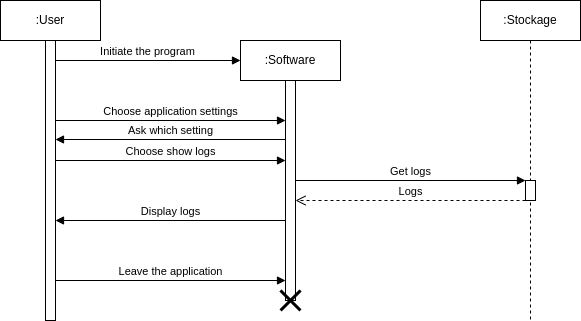

The diagram above was exported from draw.io. Its source (the exported page's mxGraphModel, read from the mxfile embedded in the PNG):
<mxGraphModel dx="683" dy="368" grid="1" gridSize="5" guides="1" tooltips="1" connect="1" arrows="1" fold="1" page="1" pageScale="1" pageWidth="1169" pageHeight="827" background="#ffffff" math="0" shadow="0">
  <root>
    <mxCell id="0" />
    <mxCell id="1" parent="0" />
    <mxCell id="4n1poO9IHZf7sYEEmUz3-1" value=":User" style="shape=umlLifeline;perimeter=lifelinePerimeter;whiteSpace=wrap;html=1;container=1;collapsible=0;recursiveResize=0;outlineConnect=0;" parent="1" vertex="1">
      <mxGeometry x="295" y="220" width="100" height="320" as="geometry" />
    </mxCell>
    <mxCell id="4n1poO9IHZf7sYEEmUz3-2" value="" style="html=1;points=[];perimeter=orthogonalPerimeter;" parent="4n1poO9IHZf7sYEEmUz3-1" vertex="1">
      <mxGeometry x="45" y="40" width="10" height="280" as="geometry" />
    </mxCell>
    <mxCell id="4n1poO9IHZf7sYEEmUz3-3" value=":Software" style="shape=umlLifeline;perimeter=lifelinePerimeter;whiteSpace=wrap;html=1;container=1;collapsible=0;recursiveResize=0;outlineConnect=0;" parent="1" vertex="1">
      <mxGeometry x="535" y="260" width="100" height="260" as="geometry" />
    </mxCell>
    <mxCell id="4n1poO9IHZf7sYEEmUz3-4" value="" style="html=1;points=[];perimeter=orthogonalPerimeter;" parent="4n1poO9IHZf7sYEEmUz3-3" vertex="1">
      <mxGeometry x="45" y="40" width="10" height="220" as="geometry" />
    </mxCell>
    <mxCell id="4n1poO9IHZf7sYEEmUz3-5" value="Display logs" style="html=1;verticalAlign=bottom;endArrow=block;rounded=0;" parent="4n1poO9IHZf7sYEEmUz3-3" edge="1">
      <mxGeometry width="80" relative="1" as="geometry">
        <mxPoint x="45" y="180" as="sourcePoint" />
        <mxPoint x="-185" y="180" as="targetPoint" />
      </mxGeometry>
    </mxCell>
    <mxCell id="4n1poO9IHZf7sYEEmUz3-7" value="Initiate the program" style="html=1;verticalAlign=bottom;endArrow=block;rounded=0;entryX=0;entryY=0.025;entryDx=0;entryDy=0;entryPerimeter=0;" parent="1" edge="1">
      <mxGeometry width="80" relative="1" as="geometry">
        <mxPoint x="350" y="280" as="sourcePoint" />
        <mxPoint x="535" y="280" as="targetPoint" />
      </mxGeometry>
    </mxCell>
    <mxCell id="4n1poO9IHZf7sYEEmUz3-8" value="Choose application settings" style="html=1;verticalAlign=bottom;endArrow=block;rounded=0;" parent="1" edge="1">
      <mxGeometry width="80" relative="1" as="geometry">
        <mxPoint x="350" y="340.0000000000002" as="sourcePoint" />
        <mxPoint x="580" y="340.0000000000002" as="targetPoint" />
      </mxGeometry>
    </mxCell>
    <mxCell id="4n1poO9IHZf7sYEEmUz3-9" value="" style="shape=umlDestroy;whiteSpace=wrap;html=1;strokeWidth=3;strokeColor=default;gradientColor=none;" parent="1" vertex="1">
      <mxGeometry x="575" y="510" width="20" height="20" as="geometry" />
    </mxCell>
    <mxCell id="4n1poO9IHZf7sYEEmUz3-10" value="Ask which setting" style="html=1;verticalAlign=bottom;endArrow=block;rounded=0;" parent="1" edge="1">
      <mxGeometry width="80" relative="1" as="geometry">
        <mxPoint x="580" y="359" as="sourcePoint" />
        <mxPoint x="350" y="359" as="targetPoint" />
      </mxGeometry>
    </mxCell>
    <mxCell id="4n1poO9IHZf7sYEEmUz3-11" value="Choose show logs" style="html=1;verticalAlign=bottom;endArrow=block;rounded=0;" parent="1" edge="1">
      <mxGeometry width="80" relative="1" as="geometry">
        <mxPoint x="350" y="380" as="sourcePoint" />
        <mxPoint x="580" y="380" as="targetPoint" />
      </mxGeometry>
    </mxCell>
    <mxCell id="4n1poO9IHZf7sYEEmUz3-12" value=":Stockage" style="shape=umlLifeline;perimeter=lifelinePerimeter;whiteSpace=wrap;html=1;container=1;collapsible=0;recursiveResize=0;outlineConnect=0;gradientColor=none;" parent="1" vertex="1">
      <mxGeometry x="775" y="220" width="100" height="320" as="geometry" />
    </mxCell>
    <mxCell id="ppZnV6taBD6raOwcUAdk-1" value="" style="html=1;points=[];perimeter=orthogonalPerimeter;" parent="4n1poO9IHZf7sYEEmUz3-12" vertex="1">
      <mxGeometry x="45" y="180" width="10" height="20" as="geometry" />
    </mxCell>
    <mxCell id="4n1poO9IHZf7sYEEmUz3-13" value="Leave the application" style="html=1;verticalAlign=bottom;endArrow=block;rounded=0;" parent="1" edge="1">
      <mxGeometry width="80" relative="1" as="geometry">
        <mxPoint x="350" y="500" as="sourcePoint" />
        <mxPoint x="580" y="500" as="targetPoint" />
      </mxGeometry>
    </mxCell>
    <mxCell id="ppZnV6taBD6raOwcUAdk-2" value="Get logs" style="html=1;verticalAlign=bottom;endArrow=block;rounded=0;" parent="1" edge="1">
      <mxGeometry width="80" relative="1" as="geometry">
        <mxPoint x="590" y="400" as="sourcePoint" />
        <mxPoint x="820" y="400" as="targetPoint" />
      </mxGeometry>
    </mxCell>
    <mxCell id="ppZnV6taBD6raOwcUAdk-3" value="Logs" style="html=1;verticalAlign=bottom;endArrow=open;dashed=1;endSize=8;rounded=0;" parent="1" edge="1">
      <mxGeometry relative="1" as="geometry">
        <mxPoint x="820" y="420" as="sourcePoint" />
        <mxPoint x="590" y="420" as="targetPoint" />
      </mxGeometry>
    </mxCell>
  </root>
</mxGraphModel>